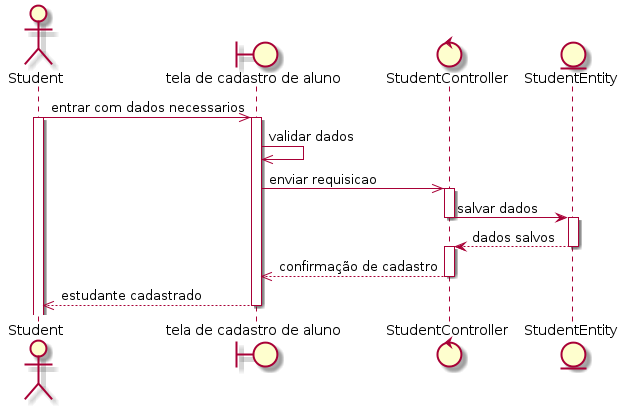

The diagram above was rendered by PlantUML. Its source (embedded in the PNG):
@startuml
Actor Student
boundary "tela de cadastro de aluno" as cadastro
control StudentController
entity StudentEntity
Student ->> cadastro: entrar com dados necessarios
activate Student
activate cadastro
cadastro ->> cadastro: validar dados
cadastro ->> StudentController: enviar requisicao
activate StudentController
StudentController -> StudentEntity: salvar dados
deactivate StudentController
activate StudentEntity
StudentEntity --> StudentController: dados salvos
deactivate StudentEntity
activate StudentController
StudentController -->> cadastro: confirmação de cadastro
deactivate StudentController
cadastro -->> Student: estudante cadastrado
deactivate cadastro
@enduml